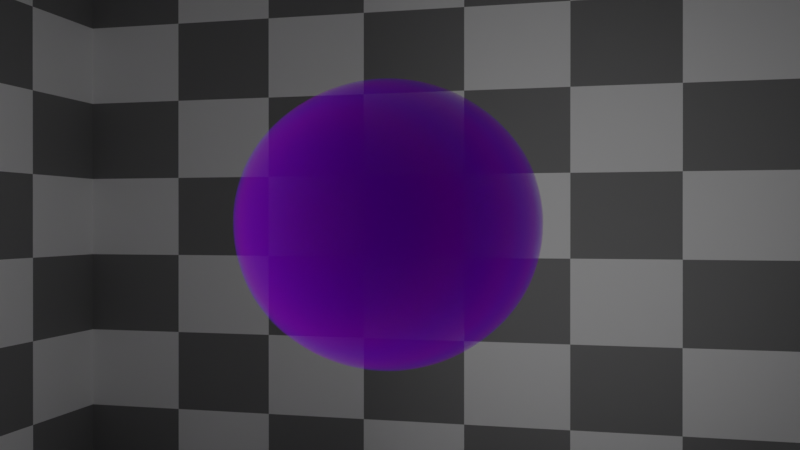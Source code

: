 # Source: AcousmosTrainer.blend  (saved by Blender 2.83.18; exported with 4.5.12 LTS)
import bpy
from mathutils import Matrix  # noqa: F401  (used for matrix-valued properties, if any)

bpy.ops.wm.read_factory_settings(use_empty=True)
scene = bpy.context.scene
scene.name = 'Scene'

# ---- collections
col_collection = bpy.data.collections.new('Collection'); scene.collection.children.link(col_collection)

# ---- materials (node trees are filled in below, after node groups)
mat_one_mode = bpy.data.materials.new('One Mode')
mat_walls = bpy.data.materials.new('Walls')

# ---- material node trees
mat_one_mode.use_nodes = True; mat_one_mode.node_tree.nodes.clear()
_N = mat_one_mode.node_tree.nodes; _L = mat_one_mode.node_tree.links
n0 = _N.new('ShaderNodeOutputMaterial'); n0.name = 'Material Output'; n0.location = (2249, 758)
n1 = _N.new('ShaderNodeVolumePrincipled'); n1.name = 'Principled Volume'; n1.location = (1916, 710)
n2 = _N.new('ShaderNodeMath'); n2.name = 'Math.003'; n2.location = (1664, 650)
n2.operation = 'MULTIPLY'
n2.inputs[1].default_value = 2.2
n2.inputs[2].default_value = 0.0
n3 = _N.new('ShaderNodeMath'); n3.name = 'Math.001'; n3.location = (1382, 625)
n3.inputs[1].default_value = 0.0
n3.inputs[2].default_value = 0.0
n4 = _N.new('ShaderNodeValToRGB'); n4.name = 'ColorRamp.001'; n4.location = (1375, 949)
n4.color_ramp.interpolation = 'EASE'
while len(n4.color_ramp.elements) > 1: n4.color_ramp.elements.remove(n4.color_ramp.elements[-1])
n4.color_ramp.elements[0].position = 0.1045; n4.color_ramp.elements[0].color = (0.0, 0.0, 1.0, 1.0)
_e = n4.color_ramp.elements.new(1.0); _e.color = (1.0, 0.002205, 0.0, 1.0)
n5 = _N.new('ShaderNodeMath'); n5.name = 'Math.016'; n5.location = (845, 701)
n5.operation = 'DIVIDE'
n5.inputs[1].default_value = 5.0
n5.inputs[2].default_value = 0.0
n6 = _N.new('ShaderNodeMath'); n6.name = 'Math.029'; n6.location = (610, 606)
n6.inputs[2].default_value = 0.0
n7 = _N.new('ShaderNodeNewGeometry'); n7.name = 'Geometry'; n7.location = (-1751, 306)
n8 = _N.new('ShaderNodeMapping'); n8.name = 'Mapping'; n8.location = (-1467, 328)
n8.vector_type = 'VECTOR'
n9 = _N.new('ShaderNodeSeparateXYZ'); n9.name = 'Separate XYZ'; n9.location = (-1172, 406)
n10 = _N.new('ShaderNodeMath'); n10.name = 'Math.005'; n10.location = (-842, 390)
n10.operation = 'MULTIPLY'
n10.inputs[1].default_value = 6.283
n10.inputs[2].default_value = 0.0
n11 = _N.new('ShaderNodeMath'); n11.name = 'Math'; n11.location = (-599, 365)
n11.operation = 'COSINE'
n11.inputs[1].default_value = 0.15
n11.inputs[2].default_value = 0.0
n12 = _N.new('ShaderNodeMath'); n12.name = 'Math.002'; n12.location = (-368, 403)
n12.operation = 'MULTIPLY'
n12.inputs[1].default_value = -0.4
n12.inputs[2].default_value = 0.0
n13 = _N.new('ShaderNodeMath'); n13.name = 'Math.014'; n13.location = (-135, 442)
n13.inputs[0].default_value = 0.0
n13.inputs[2].default_value = 0.0
n14 = _N.new('ShaderNodeMath'); n14.name = 'Math.015'; n14.location = (119, 505)
n14.inputs[1].default_value = 1.0
n14.inputs[2].default_value = 0.0
n15 = _N.new('ShaderNodeMath'); n15.name = 'Math.004'; n15.location = (387, 581)
n15.inputs[2].default_value = 0.0
_L.new(n1.outputs[0], n0.inputs[1])
_L.new(n3.outputs[0], n2.inputs[0])
_L.new(n2.outputs[0], n1.inputs[2])
_L.new(n10.outputs[0], n11.inputs[0])
_L.new(n9.outputs[1], n10.inputs[0])
_L.new(n4.outputs[0], n1.inputs[0])
_L.new(n7.outputs[0], n8.inputs[0])
_L.new(n8.outputs[0], n9.inputs[0])
_L.new(n13.outputs[0], n14.inputs[0])
_L.new(n5.outputs[0], n4.inputs[0])
_L.new(n5.outputs[0], n3.inputs[0])
_L.new(n11.outputs[0], n12.inputs[0])
_L.new(n12.outputs[0], n13.inputs[1])
_L.new(n14.outputs[0], n15.inputs[1])
_L.new(n15.outputs[0], n6.inputs[0])
_L.new(n6.outputs[0], n5.inputs[0])
n0.is_active_output = True
mat_walls.use_nodes = True; mat_walls.node_tree.nodes.clear()
_N = mat_walls.node_tree.nodes; _L = mat_walls.node_tree.links
n0 = _N.new('ShaderNodeOutputMaterial'); n0.name = 'Material Output'; n0.location = (-26, 374)
n1 = _N.new('ShaderNodeBsdfPrincipled'); n1.name = 'Principled BSDF'; n1.location = (-316, 374)
n1.distribution = 'GGX'
n1.subsurface_method = 'BURLEY'
n1.inputs[3].default_value = 1.45
n1.inputs[27].default_value = (0.0, 0.0, 0.0, 1.0)
n1.inputs[28].default_value = 1.0
n2 = _N.new('ShaderNodeTexChecker'); n2.name = 'Checker Texture'; n2.location = (-983, 159)
n2.inputs[3].default_value = 10.0
_L.new(n1.outputs[0], n0.inputs[0])
_L.new(n2.outputs[0], n1.inputs[0])
n0.is_active_output = True

# ---- world
world_world = bpy.data.worlds.new('World'); scene.world = world_world
world_world.use_nodes = True; world_world.node_tree.nodes.clear()
_N = world_world.node_tree.nodes; _L = world_world.node_tree.links
n0 = _N.new('ShaderNodeOutputWorld'); n0.name = 'World Output'; n0.location = (300, 300)
n1 = _N.new('ShaderNodeBackground'); n1.name = 'Background'; n1.location = (10, 300)
n1.inputs[0].default_value = (0.0, 0.0, 0.0, 1.0)
_L.new(n1.outputs[0], n0.inputs[0])
n0.is_active_output = True
world_world.color = (0.05088, 0.05088, 0.05088)
world_world.use_sun_shadow = False
world_world.sun_shadow_jitter_overblur = 0.0

# ---- cameras
cam_camera_001 = bpy.data.cameras.new('Camera.001')
cam_camera_001.lens = 40.0

# ---- lights
light_spot = bpy.data.lights.new('Spot', 'AREA')
light_spot.transmission_factor = 0.0
light_spot.energy = 274.9
light_spot.shadow_soft_size = 1.5
light_spot.shadow_maximum_resolution = 0.006
light_spot.use_absolute_resolution = True
light_spot.shape = 'RECTANGLE'
light_spot.size = 1.5
light_spot.size_y = 10.0
light_spot_001 = bpy.data.lights.new('Spot.001', 'AREA')
light_spot_001.transmission_factor = 0.0
light_spot_001.energy = 274.9
light_spot_001.shadow_soft_size = 1.5
light_spot_001.shadow_maximum_resolution = 0.006
light_spot_001.use_absolute_resolution = True
light_spot_001.shape = 'RECTANGLE'
light_spot_001.size = 1.5
light_spot_001.size_y = 10.0
light_spot_002 = bpy.data.lights.new('Spot.002', 'AREA')
light_spot_002.transmission_factor = 0.0
light_spot_002.energy = 432.0
light_spot_002.shadow_soft_size = 1.5
light_spot_002.shadow_maximum_resolution = 0.006
light_spot_002.use_absolute_resolution = True
light_spot_002.shape = 'RECTANGLE'
light_spot_002.size = 1.5
light_spot_002.size_y = 10.0
light_spot_003 = bpy.data.lights.new('Spot.003', 'AREA')
light_spot_003.transmission_factor = 0.0
light_spot_003.energy = 274.9
light_spot_003.shadow_soft_size = 1.5
light_spot_003.shadow_maximum_resolution = 0.006
light_spot_003.use_absolute_resolution = True
light_spot_003.shape = 'RECTANGLE'
light_spot_003.size = 1.5
light_spot_003.size_y = 10.0

# ---- meshes
me_cylinder = bpy.data.meshes.new('Cylinder')
me_cylinder.from_pydata([(0.0, 1.0, -4.0), (0.0, 1.0, 4.0), (0.1951, 0.9808, -4.0), (0.1951, 0.9808, 4.0), (0.3827, 0.9239, -4.0), (0.3827, 0.9239, 4.0), (0.5556, 0.8315, -4.0), (0.5556, 0.8315, 4.0), (0.7071, 0.7071, -4.0), (0.7071, 0.7071, 4.0), (0.8315, 0.5556, -4.0), (0.8315, 0.5556, 4.0), (0.9239, 0.3827, -4.0), (0.9239, 0.3827, 4.0), (0.9808, 0.1951, -4.0), (0.9808, 0.1951, 4.0), (1.0, 7.55e-08, -4.0), (1.0, 7.55e-08, 4.0), (0.9808, -0.1951, -4.0), (0.9808, -0.1951, 4.0), (0.9239, -0.3827, -4.0), (0.9239, -0.3827, 4.0), (0.8315, -0.5556, -4.0), (0.8315, -0.5556, 4.0), (0.7071, -0.7071, -4.0), (0.7071, -0.7071, 4.0), (0.5556, -0.8315, -4.0), (0.5556, -0.8315, 4.0), (0.3827, -0.9239, -4.0), (0.3827, -0.9239, 4.0), (0.1951, -0.9808, -4.0), (0.1951, -0.9808, 4.0), (-3.258e-07, -1.0, -4.0), (-3.258e-07, -1.0, 4.0), (-0.1951, -0.9808, -4.0), (-0.1951, -0.9808, 4.0), (-0.3827, -0.9239, -4.0), (-0.3827, -0.9239, 4.0), (-0.5556, -0.8315, -4.0), (-0.5556, -0.8315, 4.0), (-0.7071, -0.7071, -4.0), (-0.7071, -0.7071, 4.0), (-0.8315, -0.5556, -4.0), (-0.8315, -0.5556, 4.0), (-0.9239, -0.3827, -4.0), (-0.9239, -0.3827, 4.0), (-0.9808, -0.1951, -4.0), (-0.9808, -0.1951, 4.0), (-1.0, 9.656e-07, -4.0), (-1.0, 9.656e-07, 4.0), (-0.9808, 0.1951, -4.0), (-0.9808, 0.1951, 4.0), (-0.9239, 0.3827, -4.0), (-0.9239, 0.3827, 4.0), (-0.8315, 0.5556, -4.0), (-0.8315, 0.5556, 4.0), (-0.7071, 0.7071, -4.0), (-0.7071, 0.7071, 4.0), (-0.5556, 0.8315, -4.0), (-0.5556, 0.8315, 4.0), (-0.3827, 0.9239, -4.0), (-0.3827, 0.9239, 4.0), (-0.1951, 0.9808, -4.0), (-0.1951, 0.9808, 4.0)], [], [(0, 1, 3, 2), (2, 3, 5, 4), (4, 5, 7, 6), (6, 7, 9, 8), (8, 9, 11, 10), (10, 11, 13, 12), (12, 13, 15, 14), (14, 15, 17, 16), (16, 17, 19, 18), (18, 19, 21, 20), (20, 21, 23, 22), (22, 23, 25, 24), (24, 25, 27, 26), (26, 27, 29, 28), (28, 29, 31, 30), (30, 31, 33, 32), (32, 33, 35, 34), (34, 35, 37, 36), (36, 37, 39, 38), (38, 39, 41, 40), (40, 41, 43, 42), (42, 43, 45, 44), (44, 45, 47, 46), (46, 47, 49, 48), (48, 49, 51, 50), (50, 51, 53, 52), (52, 53, 55, 54), (54, 55, 57, 56), (56, 57, 59, 58), (58, 59, 61, 60), (3, 1, 63, 61, 59, 57, 55, 53, 51, 49, 47, 45, 43, 41, 39, 37, 35, 33, 31, 29, 27, 25, 23, 21, 19, 17, 15, 13, 11, 9, 7, 5), (60, 61, 63, 62), (62, 63, 1, 0), (0, 2, 4, 6, 8, 10, 12, 14, 16, 18, 20, 22, 24, 26, 28, 30, 32, 34, 36, 38, 40, 42, 44, 46, 48, 50, 52, 54, 56, 58, 60, 62)])
me_cylinder.polygons.foreach_set('use_smooth', [True] * 34)
_uv = me_cylinder.uv_layers.new(name='UVMap')
_uv.uv.foreach_set('vector', [1.0, 0.5, 1.0, 1.0, 0.9688, 1.0, 0.9688, 0.5, 0.9688, 0.5, 0.9688, 1.0, 0.9375, 1.0, 0.9375, 0.5, 0.9375, 0.5, 0.9375, 1.0, 0.9062, 1.0, 0.9062, 0.5, 0.9062, 0.5, 0.9062, 1.0, 0.875, 1.0, 0.875, 0.5, 0.875, 0.5, 0.875, 1.0, 0.8438, 1.0, 0.8438, 0.5, 0.8438, 0.5, 0.8438, 1.0, 0.8125, 1.0, 0.8125, 0.5, 0.8125, 0.5, 0.8125, 1.0, 0.7812, 1.0, 0.7812, 0.5, 0.7812, 0.5, 0.7812, 1.0, 0.75, 1.0, 0.75, 0.5, 0.75, 0.5, 0.75, 1.0, 0.7188, 1.0, 0.7188, 0.5, 0.7188, 0.5, 0.7188, 1.0, 0.6875, 1.0, 0.6875, 0.5, 0.6875, 0.5, 0.6875, 1.0, 0.6562, 1.0, 0.6562, 0.5, 0.6562, 0.5, 0.6562, 1.0, 0.625, 1.0, 0.625, 0.5, 0.625, 0.5, 0.625, 1.0, 0.5938, 1.0, 0.5938, 0.5, 0.5938, 0.5, 0.5938, 1.0, 0.5625, 1.0, 0.5625, 0.5, 0.5625, 0.5, 0.5625, 1.0, 0.5312, 1.0, 0.5312, 0.5, 0.5312, 0.5, 0.5312, 1.0, 0.5, 1.0, 0.5, 0.5, 0.5, 0.5, 0.5, 1.0, 0.4688, 1.0, 0.4688, 0.5, 0.4688, 0.5, 0.4688, 1.0, 0.4375, 1.0, 0.4375, 0.5, 0.4375, 0.5, 0.4375, 1.0, 0.4062, 1.0, 0.4062, 0.5, 0.4062, 0.5, 0.4062, 1.0, 0.375, 1.0, 0.375, 0.5, 0.375, 0.5, 0.375, 1.0, 0.3438, 1.0, 0.3438, 0.5, 0.3438, 0.5, 0.3438, 1.0, 0.3125, 1.0, 0.3125, 0.5, 0.3125, 0.5, 0.3125, 1.0, 0.2812, 1.0, 0.2812, 0.5, 0.2812, 0.5, 0.2812, 1.0, 0.25, 1.0, 0.25, 0.5, 0.25, 0.5, 0.25, 1.0, 0.2188, 1.0, 0.2188, 0.5, 0.2188, 0.5, 0.2188, 1.0, 0.1875, 1.0, 0.1875, 0.5, 0.1875, 0.5, 0.1875, 1.0, 0.1562, 1.0, 0.1562, 0.5, 0.1562, 0.5, 0.1562, 1.0, 0.125, 1.0, 0.125, 0.5, 0.125, 0.5, 0.125, 1.0, 0.09375, 1.0, 0.09375, 0.5, 0.09375, 0.5, 0.09375, 1.0, 0.0625, 1.0, 0.0625, 0.5, 0.2968, 0.4854, 0.25, 0.49, 0.2032, 0.4854, 0.1582, 0.4717, 0.1167, 0.4496, 0.08029, 0.4197, 0.05045, 0.3833, 0.02827, 0.3418, 0.01461, 0.2968, 0.01, 0.25, 0.01461, 0.2032, 0.02827, 0.1582, 0.05045, 0.1167, 0.08029, 0.08029, 0.1167, 0.05045, 0.1582, 0.02827, 0.2032, 0.01461, 0.25, 0.01, 0.2968, 0.01461, 0.3418, 0.02827, 0.3833, 0.05045, 0.4197, 0.08029, 0.4496, 0.1167, 0.4717, 0.1582, 0.4854, 0.2032, 0.49, 0.25, 0.4854, 0.2968, 0.4717, 0.3418, 0.4496, 0.3833, 0.4197, 0.4197, 0.3833, 0.4496, 0.3418, 0.4717, 0.0625, 0.5, 0.0625, 1.0, 0.03125, 1.0, 0.03125, 0.5, 0.03125, 0.5, 0.03125, 1.0, 0.0, 1.0, 0.0, 0.5, 0.75, 0.49, 0.7968, 0.4854, 0.8418, 0.4717, 0.8833, 0.4496, 0.9197, 0.4197, 0.9496, 0.3833, 0.9717, 0.3418, 0.9854, 0.2968, 0.99, 0.25, 0.9854, 0.2032, 0.9717, 0.1582, 0.9496, 0.1167, 0.9197, 0.08029, 0.8833, 0.05045, 0.8418, 0.02827, 0.7968, 0.01461, 0.75, 0.01, 0.7032, 0.01461, 0.6582, 0.02827, 0.6167, 0.05045, 0.5803, 0.08029, 0.5504, 0.1167, 0.5283, 0.1582, 0.5146, 0.2032, 0.51, 0.25, 0.5146, 0.2968, 0.5283, 0.3418, 0.5504, 0.3833, 0.5803, 0.4197, 0.6167, 0.4496, 0.6582, 0.4717, 0.7032, 0.4854])
me_cylinder.materials.append(mat_one_mode)
me_cylinder.use_remesh_fix_poles = True
me_cylinder.use_remesh_preserve_attributes = False
me_cylinder.use_mirror_vertex_groups = False
me_cylinder.update()
me_icosphere = bpy.data.meshes.new('Icosphere')
me_icosphere.from_pydata([(-0.0003225, 7.449e-08, -1.994), (1.447, -1.309, -0.8884), (-0.5531, -2.117, -0.8884), (-1.789, 7.449e-08, -0.8884), (-0.5531, 2.117, -0.8884), (1.447, 1.309, -0.8884), (0.5525, -2.117, 0.9005), (-1.448, -1.309, 0.9005), (-1.448, 1.309, 0.9005), (0.5525, 2.117, 0.9005), (1.789, 7.449e-08, 0.9005), (-0.0003225, 7.449e-08, 2.006), (-0.466, -1.784, -1.309), (-0.3252, -1.244, -1.695), (-0.1555, -0.5945, -1.93), (0.406, -0.3674, -1.93), (0.8503, -0.7691, -1.695), (1.219, -1.102, -1.309), (1.064, -1.697, -0.9985), (0.5254, -2.014, -1.045), (-0.0596, -2.151, -0.9985), (1.625, 0.7349, -0.9985), (1.701, 7.449e-08, -1.045), (1.625, -0.7349, -0.9985), (0.406, 0.3674, -1.93), (0.8503, 0.7691, -1.695), (1.219, 1.102, -1.309), (-1.507, 7.449e-08, -1.309), (-1.052, 7.449e-08, -1.695), (-0.5026, 7.449e-08, -1.93), (-0.9683, -1.784, -0.9985), (-1.377, -1.245, -1.045), (-1.662, -0.5945, -0.9985), (-0.466, 1.784, -1.309), (-0.3252, 1.244, -1.695), (-0.1555, 0.5945, -1.93), (-1.662, 0.5945, -0.9985), (-1.377, 1.245, -1.045), (-0.9683, 1.784, -0.9985), (-0.0596, 2.151, -0.9985), (0.5254, 2.014, -1.045), (1.064, 1.697, -0.9985), (1.913, -0.3674, 0.5084), (1.902, -0.7691, 0.00608), (1.721, -1.102, -0.4962), (1.721, 1.102, -0.4962), (1.902, 0.7691, 0.00608), (1.913, 0.3674, 0.5084), (0.3101, -2.378, 0.5084), (-0.0003225, -2.489, 0.00608), (-0.3108, -2.378, -0.4962), (1.374, -1.697, -0.4962), (1.175, -2.014, 0.00608), (0.8717, -2.151, 0.5084), (-1.722, -1.102, 0.5084), (-1.902, -0.7691, 0.00608), (-1.914, -0.3674, -0.4962), (-0.8723, -2.151, -0.4962), (-1.176, -2.014, 0.00608), (-1.375, -1.697, 0.5084), (-1.375, 1.697, 0.5084), (-1.176, 2.014, 0.00608), (-0.8723, 2.151, -0.4962), (-1.914, 0.3674, -0.4962), (-1.902, 0.7691, 0.00608), (-1.722, 1.102, 0.5084), (0.8717, 2.151, 0.5084), (1.175, 2.014, 0.00608), (1.374, 1.697, -0.4962), (-0.3108, 2.378, -0.4962), (-0.0003225, 2.489, 0.00608), (0.3101, 2.378, 0.5084), (1.662, -0.5945, 1.011), (1.376, -1.245, 1.058), (0.9676, -1.784, 1.011), (0.05896, -2.151, 1.011), (-0.5261, -2.014, 1.058), (-1.064, -1.697, 1.011), (-1.626, -0.7349, 1.011), (-1.702, 7.449e-08, 1.058), (-1.626, 0.7349, 1.011), (-1.064, 1.697, 1.011), (-0.5261, 2.014, 1.058), (0.05896, 2.151, 1.011), (0.9676, 1.784, 1.011), (1.376, 1.245, 1.058), (1.662, 0.5945, 1.011), (0.1549, -0.5945, 1.942), (0.3246, -1.244, 1.707), (0.4653, -1.784, 1.321), (1.507, 7.449e-08, 1.321), (1.051, 7.449e-08, 1.707), (0.502, 7.449e-08, 1.942), (-0.4067, -0.3674, 1.942), (-0.851, -0.7691, 1.707), (-1.219, -1.102, 1.321), (-0.4067, 0.3674, 1.942), (-0.851, 0.7691, 1.707), (-1.219, 1.102, 1.321), (0.1549, 0.5945, 1.942), (0.3246, 1.244, 1.707), (0.4653, 1.784, 1.321), (0.7233, 0.6543, 1.795), (1.276, 0.6543, 1.453), (0.8941, 1.309, 1.453), (-0.2767, 1.059, 1.795), (-0.1059, 1.713, 1.453), (-0.7239, 1.463, 1.453), (-0.8947, 7.449e-08, 1.795), (-1.342, 0.4044, 1.453), (-1.342, -0.4044, 1.453), (-0.2767, -1.059, 1.795), (-0.7239, -1.463, 1.453), (-0.1059, -1.713, 1.453), (0.7233, -0.6543, 1.795), (0.8941, -1.309, 1.453), (1.276, -0.6543, 1.453), (1.723, 1.059, 0.5589), (1.618, 1.463, 0.00608), (1.341, 1.713, 0.5589), (-0.2767, 2.367, 0.5589), (-0.6184, 2.367, 0.006079), (-0.8948, 2.117, 0.5589), (-1.895, 0.4044, 0.5589), (-2.0, -8.235e-07, 0.006081), (-1.895, -0.4044, 0.5589), (-0.8948, -2.117, 0.5589), (-0.6184, -2.367, 0.006079), (-0.2767, -2.367, 0.5589), (1.341, -1.713, 0.5589), (1.618, -1.463, 0.006076), (1.723, -1.059, 0.5589), (0.6177, 2.367, 0.00608), (0.8941, 2.117, -0.5467), (0.2761, 2.367, -0.5467), (-1.618, 1.463, 0.00608), (-1.342, 1.713, -0.5467), (-1.724, 1.059, -0.5467), (-1.618, -1.463, 0.00608), (-1.724, -1.059, -0.5467), (-1.342, -1.713, -0.5467), (0.6177, -2.367, 0.00608), (0.2761, -2.367, -0.5467), (0.8941, -2.117, -0.5467), (2.0, 7.449e-08, 0.00608), (1.894, -0.4044, -0.5467), (1.894, 0.4044, -0.5467), (0.7233, 1.463, -1.441), (0.2761, 1.059, -1.783), (0.1053, 1.713, -1.441), (-0.8947, 1.309, -1.441), (-0.7239, 0.6543, -1.783), (-1.277, 0.6543, -1.441), (-1.277, -0.6543, -1.441), (-0.7239, -0.6543, -1.783), (-0.8947, -1.309, -1.441), (1.341, 0.4044, -1.441), (1.341, -0.4044, -1.441), (0.8941, -1.762e-06, -1.783), (0.1053, -1.713, -1.441), (0.2761, -1.059, -1.783), (0.7233, -1.463, -1.441)], [], [(0, 15, 14), (1, 17, 23), (0, 14, 29), (0, 29, 35), (0, 35, 24), (1, 23, 44), (2, 20, 50), (3, 32, 56), (4, 38, 62), (5, 41, 68), (1, 44, 51), (2, 50, 57), (3, 56, 63), (4, 62, 69), (5, 68, 45), (6, 74, 89), (7, 77, 95), (8, 80, 98), (9, 83, 101), (10, 86, 90), (92, 99, 11), (91, 102, 92), (90, 103, 91), (92, 102, 99), (102, 100, 99), (91, 103, 102), (103, 104, 102), (102, 104, 100), (104, 101, 100), (90, 86, 103), (86, 85, 103), (103, 85, 104), (85, 84, 104), (104, 84, 101), (84, 9, 101), (99, 96, 11), (100, 105, 99), (101, 106, 100), (99, 105, 96), (105, 97, 96), (100, 106, 105), (106, 107, 105), (105, 107, 97), (107, 98, 97), (101, 83, 106), (83, 82, 106), (106, 82, 107), (82, 81, 107), (107, 81, 98), (81, 8, 98), (96, 93, 11), (97, 108, 96), (98, 109, 97), (96, 108, 93), (108, 94, 93), (97, 109, 108), (109, 110, 108), (108, 110, 94), (110, 95, 94), (98, 80, 109), (80, 79, 109), (109, 79, 110), (79, 78, 110), (110, 78, 95), (78, 7, 95), (93, 87, 11), (94, 111, 93), (95, 112, 94), (93, 111, 87), (111, 88, 87), (94, 112, 111), (112, 113, 111), (111, 113, 88), (113, 89, 88), (95, 77, 112), (77, 76, 112), (112, 76, 113), (76, 75, 113), (113, 75, 89), (75, 6, 89), (87, 92, 11), (88, 114, 87), (89, 115, 88), (87, 114, 92), (114, 91, 92), (88, 115, 114), (115, 116, 114), (114, 116, 91), (116, 90, 91), (89, 74, 115), (74, 73, 115), (115, 73, 116), (73, 72, 116), (116, 72, 90), (72, 10, 90), (47, 86, 10), (46, 117, 47), (45, 118, 46), (47, 117, 86), (117, 85, 86), (46, 118, 117), (118, 119, 117), (117, 119, 85), (119, 84, 85), (45, 68, 118), (68, 67, 118), (118, 67, 119), (67, 66, 119), (119, 66, 84), (66, 9, 84), (71, 83, 9), (70, 120, 71), (69, 121, 70), (71, 120, 83), (120, 82, 83), (70, 121, 120), (121, 122, 120), (120, 122, 82), (122, 81, 82), (69, 62, 121), (62, 61, 121), (121, 61, 122), (61, 60, 122), (122, 60, 81), (60, 8, 81), (65, 80, 8), (64, 123, 65), (63, 124, 64), (65, 123, 80), (123, 79, 80), (64, 124, 123), (124, 125, 123), (123, 125, 79), (125, 78, 79), (63, 56, 124), (56, 55, 124), (124, 55, 125), (55, 54, 125), (125, 54, 78), (54, 7, 78), (59, 77, 7), (58, 126, 59), (57, 127, 58), (59, 126, 77), (126, 76, 77), (58, 127, 126), (127, 128, 126), (126, 128, 76), (128, 75, 76), (57, 50, 127), (50, 49, 127), (127, 49, 128), (49, 48, 128), (128, 48, 75), (48, 6, 75), (53, 74, 6), (52, 129, 53), (51, 130, 52), (53, 129, 74), (129, 73, 74), (52, 130, 129), (130, 131, 129), (129, 131, 73), (131, 72, 73), (51, 44, 130), (44, 43, 130), (130, 43, 131), (43, 42, 131), (131, 42, 72), (42, 10, 72), (66, 71, 9), (67, 132, 66), (68, 133, 67), (66, 132, 71), (132, 70, 71), (67, 133, 132), (133, 134, 132), (132, 134, 70), (134, 69, 70), (68, 41, 133), (41, 40, 133), (133, 40, 134), (40, 39, 134), (134, 39, 69), (39, 4, 69), (60, 65, 8), (61, 135, 60), (62, 136, 61), (60, 135, 65), (135, 64, 65), (61, 136, 135), (136, 137, 135), (135, 137, 64), (137, 63, 64), (62, 38, 136), (38, 37, 136), (136, 37, 137), (37, 36, 137), (137, 36, 63), (36, 3, 63), (54, 59, 7), (55, 138, 54), (56, 139, 55), (54, 138, 59), (138, 58, 59), (55, 139, 138), (139, 140, 138), (138, 140, 58), (140, 57, 58), (56, 32, 139), (32, 31, 139), (139, 31, 140), (31, 30, 140), (140, 30, 57), (30, 2, 57), (48, 53, 6), (49, 141, 48), (50, 142, 49), (48, 141, 53), (141, 52, 53), (49, 142, 141), (142, 143, 141), (141, 143, 52), (143, 51, 52), (50, 20, 142), (20, 19, 142), (142, 19, 143), (19, 18, 143), (143, 18, 51), (18, 1, 51), (42, 47, 10), (43, 144, 42), (44, 145, 43), (42, 144, 47), (144, 46, 47), (43, 145, 144), (145, 146, 144), (144, 146, 46), (146, 45, 46), (44, 23, 145), (23, 22, 145), (145, 22, 146), (22, 21, 146), (146, 21, 45), (21, 5, 45), (26, 41, 5), (25, 147, 26), (24, 148, 25), (26, 147, 41), (147, 40, 41), (25, 148, 147), (148, 149, 147), (147, 149, 40), (149, 39, 40), (24, 35, 148), (35, 34, 148), (148, 34, 149), (34, 33, 149), (149, 33, 39), (33, 4, 39), (33, 38, 4), (34, 150, 33), (35, 151, 34), (33, 150, 38), (150, 37, 38), (34, 151, 150), (151, 152, 150), (150, 152, 37), (152, 36, 37), (35, 29, 151), (29, 28, 151), (151, 28, 152), (28, 27, 152), (152, 27, 36), (27, 3, 36), (27, 32, 3), (28, 153, 27), (29, 154, 28), (27, 153, 32), (153, 31, 32), (28, 154, 153), (154, 155, 153), (153, 155, 31), (155, 30, 31), (29, 14, 154), (14, 13, 154), (154, 13, 155), (13, 12, 155), (155, 12, 30), (12, 2, 30), (21, 26, 5), (22, 156, 21), (23, 157, 22), (21, 156, 26), (156, 25, 26), (22, 157, 156), (157, 158, 156), (156, 158, 25), (158, 24, 25), (23, 17, 157), (17, 16, 157), (157, 16, 158), (16, 15, 158), (158, 15, 24), (15, 0, 24), (12, 20, 2), (13, 159, 12), (14, 160, 13), (12, 159, 20), (159, 19, 20), (13, 160, 159), (160, 161, 159), (159, 161, 19), (161, 18, 19), (14, 15, 160), (15, 16, 160), (160, 16, 161), (16, 17, 161), (161, 17, 18), (17, 1, 18)])
me_icosphere.polygons.foreach_set('use_smooth', [True] * 320)
_uv = me_icosphere.uv_layers.new(name='UVMap')
_uv.uv.foreach_set('vector', [0.8182, 0.0, 0.7955, 0.03937, 0.8409, 0.03937, 0.7273, 0.1575, 0.7045, 0.1181, 0.6818, 0.1575, 0.09091, 0.0, 0.06818, 0.03937, 0.1136, 0.03937, 0.2727, 0.0, 0.25, 0.03937, 0.2955, 0.03937, 0.4545, 0.0, 0.4318, 0.03937, 0.4773, 0.03937, 0.7273, 0.1575, 0.6818, 0.1575, 0.7045, 0.1968, 0.9091, 0.1575, 0.8636, 0.1575, 0.8864, 0.1968, 0.1818, 0.1575, 0.1364, 0.1575, 0.1591, 0.1968, 0.3636, 0.1575, 0.3182, 0.1575, 0.3409, 0.1968, 0.5455, 0.1575, 0.5, 0.1575, 0.5227, 0.1968, 0.7273, 0.1575, 0.7045, 0.1968, 0.75, 0.1968, 0.9091, 0.1575, 0.8864, 0.1968, 0.9318, 0.1968, 0.1818, 0.1575, 0.1591, 0.1968, 0.2045, 0.1968, 0.3636, 0.1575, 0.3409, 0.1968, 0.3864, 0.1968, 0.5455, 0.1575, 0.5227, 0.1968, 0.5682, 0.1968, 0.8182, 0.3149, 0.7727, 0.3149, 0.7955, 0.3543, 1.0, 0.3149, 0.9545, 0.3149, 0.9773, 0.3543, 0.2727, 0.3149, 0.2273, 0.3149, 0.25, 0.3543, 0.4545, 0.3149, 0.4091, 0.3149, 0.4318, 0.3543, 0.6364, 0.3149, 0.5909, 0.3149, 0.6136, 0.3543, 0.5682, 0.433, 0.5227, 0.433, 0.5455, 0.4724, 0.5909, 0.3937, 0.5455, 0.3937, 0.5682, 0.433, 0.6136, 0.3543, 0.5682, 0.3543, 0.5909, 0.3937, 0.5682, 0.433, 0.5455, 0.3937, 0.5227, 0.433, 0.5455, 0.3937, 0.5, 0.3937, 0.5227, 0.433, 0.5909, 0.3937, 0.5682, 0.3543, 0.5455, 0.3937, 0.5682, 0.3543, 0.5227, 0.3543, 0.5455, 0.3937, 0.5455, 0.3937, 0.5227, 0.3543, 0.5, 0.3937, 0.5227, 0.3543, 0.4773, 0.3543, 0.5, 0.3937, 0.6136, 0.3543, 0.5909, 0.3149, 0.5682, 0.3543, 0.5909, 0.3149, 0.5455, 0.3149, 0.5682, 0.3543, 0.5682, 0.3543, 0.5455, 0.3149, 0.5227, 0.3543, 0.5455, 0.3149, 0.5, 0.3149, 0.5227, 0.3543, 0.5227, 0.3543, 0.5, 0.3149, 0.4773, 0.3543, 0.5, 0.3149, 0.4545, 0.3149, 0.4773, 0.3543, 0.3864, 0.433, 0.3409, 0.433, 0.3636, 0.4724, 0.4091, 0.3937, 0.3636, 0.3937, 0.3864, 0.433, 0.4318, 0.3543, 0.3864, 0.3543, 0.4091, 0.3937, 0.3864, 0.433, 0.3636, 0.3937, 0.3409, 0.433, 0.3636, 0.3937, 0.3182, 0.3937, 0.3409, 0.433, 0.4091, 0.3937, 0.3864, 0.3543, 0.3636, 0.3937, 0.3864, 0.3543, 0.3409, 0.3543, 0.3636, 0.3937, 0.3636, 0.3937, 0.3409, 0.3543, 0.3182, 0.3937, 0.3409, 0.3543, 0.2955, 0.3543, 0.3182, 0.3937, 0.4318, 0.3543, 0.4091, 0.3149, 0.3864, 0.3543, 0.4091, 0.3149, 0.3636, 0.3149, 0.3864, 0.3543, 0.3864, 0.3543, 0.3636, 0.3149, 0.3409, 0.3543, 0.3636, 0.3149, 0.3182, 0.3149, 0.3409, 0.3543, 0.3409, 0.3543, 0.3182, 0.3149, 0.2955, 0.3543, 0.3182, 0.3149, 0.2727, 0.3149, 0.2955, 0.3543, 0.2045, 0.433, 0.1591, 0.433, 0.1818, 0.4724, 0.2273, 0.3937, 0.1818, 0.3937, 0.2045, 0.433, 0.25, 0.3543, 0.2045, 0.3543, 0.2273, 0.3937, 0.2045, 0.433, 0.1818, 0.3937, 0.1591, 0.433, 0.1818, 0.3937, 0.1364, 0.3937, 0.1591, 0.433, 0.2273, 0.3937, 0.2045, 0.3543, 0.1818, 0.3937, 0.2045, 0.3543, 0.1591, 0.3543, 0.1818, 0.3937, 0.1818, 0.3937, 0.1591, 0.3543, 0.1364, 0.3937, 0.1591, 0.3543, 0.1136, 0.3543, 0.1364, 0.3937, 0.25, 0.3543, 0.2273, 0.3149, 0.2045, 0.3543, 0.2273, 0.3149, 0.1818, 0.3149, 0.2045, 0.3543, 0.2045, 0.3543, 0.1818, 0.3149, 0.1591, 0.3543, 0.1818, 0.3149, 0.1364, 0.3149, 0.1591, 0.3543, 0.1591, 0.3543, 0.1364, 0.3149, 0.1136, 0.3543, 0.1364, 0.3149, 0.09091, 0.3149, 0.1136, 0.3543, 0.9318, 0.433, 0.8864, 0.433, 0.9091, 0.4724, 0.9545, 0.3937, 0.9091, 0.3937, 0.9318, 0.433, 0.9773, 0.3543, 0.9318, 0.3543, 0.9545, 0.3937, 0.9318, 0.433, 0.9091, 0.3937, 0.8864, 0.433, 0.9091, 0.3937, 0.8636, 0.3937, 0.8864, 0.433, 0.9545, 0.3937, 0.9318, 0.3543, 0.9091, 0.3937, 0.9318, 0.3543, 0.8864, 0.3543, 0.9091, 0.3937, 0.9091, 0.3937, 0.8864, 0.3543, 0.8636, 0.3937, 0.8864, 0.3543, 0.8409, 0.3543, 0.8636, 0.3937, 0.9773, 0.3543, 0.9545, 0.3149, 0.9318, 0.3543, 0.9545, 0.3149, 0.9091, 0.3149, 0.9318, 0.3543, 0.9318, 0.3543, 0.9091, 0.3149, 0.8864, 0.3543, 0.9091, 0.3149, 0.8636, 0.3149, 0.8864, 0.3543, 0.8864, 0.3543, 0.8636, 0.3149, 0.8409, 0.3543, 0.8636, 0.3149, 0.8182, 0.3149, 0.8409, 0.3543, 0.75, 0.433, 0.7045, 0.433, 0.7273, 0.4724, 0.7727, 0.3937, 0.7273, 0.3937, 0.75, 0.433, 0.7955, 0.3543, 0.75, 0.3543, 0.7727, 0.3937, 0.75, 0.433, 0.7273, 0.3937, 0.7045, 0.433, 0.7273, 0.3937, 0.6818, 0.3937, 0.7045, 0.433, 0.7727, 0.3937, 0.75, 0.3543, 0.7273, 0.3937, 0.75, 0.3543, 0.7045, 0.3543, 0.7273, 0.3937, 0.7273, 0.3937, 0.7045, 0.3543, 0.6818, 0.3937, 0.7045, 0.3543, 0.6591, 0.3543, 0.6818, 0.3937, 0.7955, 0.3543, 0.7727, 0.3149, 0.75, 0.3543, 0.7727, 0.3149, 0.7273, 0.3149, 0.75, 0.3543, 0.75, 0.3543, 0.7273, 0.3149, 0.7045, 0.3543, 0.7273, 0.3149, 0.6818, 0.3149, 0.7045, 0.3543, 0.7045, 0.3543, 0.6818, 0.3149, 0.6591, 0.3543, 0.6818, 0.3149, 0.6364, 0.3149, 0.6591, 0.3543, 0.6136, 0.2756, 0.5909, 0.3149, 0.6364, 0.3149, 0.5909, 0.2362, 0.5682, 0.2756, 0.6136, 0.2756, 0.5682, 0.1968, 0.5455, 0.2362, 0.5909, 0.2362, 0.6136, 0.2756, 0.5682, 0.2756, 0.5909, 0.3149, 0.5682, 0.2756, 0.5455, 0.3149, 0.5909, 0.3149, 0.5909, 0.2362, 0.5455, 0.2362, 0.5682, 0.2756, 0.5455, 0.2362, 0.5227, 0.2756, 0.5682, 0.2756, 0.5682, 0.2756, 0.5227, 0.2756, 0.5455, 0.3149, 0.5227, 0.2756, 0.5, 0.3149, 0.5455, 0.3149, 0.5682, 0.1968, 0.5227, 0.1968, 0.5455, 0.2362, 0.5227, 0.1968, 0.5, 0.2362, 0.5455, 0.2362, 0.5455, 0.2362, 0.5, 0.2362, 0.5227, 0.2756, 0.5, 0.2362, 0.4773, 0.2756, 0.5227, 0.2756, 0.5227, 0.2756, 0.4773, 0.2756, 0.5, 0.3149, 0.4773, 0.2756, 0.4545, 0.3149, 0.5, 0.3149, 0.4318, 0.2756, 0.4091, 0.3149, 0.4545, 0.3149, 0.4091, 0.2362, 0.3864, 0.2756, 0.4318, 0.2756, 0.3864, 0.1968, 0.3636, 0.2362, 0.4091, 0.2362, 0.4318, 0.2756, 0.3864, 0.2756, 0.4091, 0.3149, 0.3864, 0.2756, 0.3636, 0.3149, 0.4091, 0.3149, 0.4091, 0.2362, 0.3636, 0.2362, 0.3864, 0.2756, 0.3636, 0.2362, 0.3409, 0.2756, 0.3864, 0.2756, 0.3864, 0.2756, 0.3409, 0.2756, 0.3636, 0.3149, 0.3409, 0.2756, 0.3182, 0.3149, 0.3636, 0.3149, 0.3864, 0.1968, 0.3409, 0.1968, 0.3636, 0.2362, 0.3409, 0.1968, 0.3182, 0.2362, 0.3636, 0.2362, 0.3636, 0.2362, 0.3182, 0.2362, 0.3409, 0.2756, 0.3182, 0.2362, 0.2955, 0.2756, 0.3409, 0.2756, 0.3409, 0.2756, 0.2955, 0.2756, 0.3182, 0.3149, 0.2955, 0.2756, 0.2727, 0.3149, 0.3182, 0.3149, 0.25, 0.2756, 0.2273, 0.3149, 0.2727, 0.3149, 0.2273, 0.2362, 0.2045, 0.2756, 0.25, 0.2756, 0.2045, 0.1968, 0.1818, 0.2362, 0.2273, 0.2362, 0.25, 0.2756, 0.2045, 0.2756, 0.2273, 0.3149, 0.2045, 0.2756, 0.1818, 0.3149, 0.2273, 0.3149, 0.2273, 0.2362, 0.1818, 0.2362, 0.2045, 0.2756, 0.1818, 0.2362, 0.1591, 0.2756, 0.2045, 0.2756, 0.2045, 0.2756, 0.1591, 0.2756, 0.1818, 0.3149, 0.1591, 0.2756, 0.1364, 0.3149, 0.1818, 0.3149, 0.2045, 0.1968, 0.1591, 0.1968, 0.1818, 0.2362, 0.1591, 0.1968, 0.1364, 0.2362, 0.1818, 0.2362, 0.1818, 0.2362, 0.1364, 0.2362, 0.1591, 0.2756, 0.1364, 0.2362, 0.1136, 0.2756, 0.1591, 0.2756, 0.1591, 0.2756, 0.1136, 0.2756, 0.1364, 0.3149, 0.1136, 0.2756, 0.09091, 0.3149, 0.1364, 0.3149, 0.9773, 0.2756, 0.9545, 0.3149, 1.0, 0.3149, 0.9545, 0.2362, 0.9318, 0.2756, 0.9773, 0.2756, 0.9318, 0.1968, 0.9091, 0.2362, 0.9545, 0.2362, 0.9773, 0.2756, 0.9318, 0.2756, 0.9545, 0.3149, 0.9318, 0.2756, 0.9091, 0.3149, 0.9545, 0.3149, 0.9545, 0.2362, 0.9091, 0.2362, 0.9318, 0.2756, 0.9091, 0.2362, 0.8864, 0.2756, 0.9318, 0.2756, 0.9318, 0.2756, 0.8864, 0.2756, 0.9091, 0.3149, 0.8864, 0.2756, 0.8636, 0.3149, 0.9091, 0.3149, 0.9318, 0.1968, 0.8864, 0.1968, 0.9091, 0.2362, 0.8864, 0.1968, 0.8636, 0.2362, 0.9091, 0.2362, 0.9091, 0.2362, 0.8636, 0.2362, 0.8864, 0.2756, 0.8636, 0.2362, 0.8409, 0.2756, 0.8864, 0.2756, 0.8864, 0.2756, 0.8409, 0.2756, 0.8636, 0.3149, 0.8409, 0.2756, 0.8182, 0.3149, 0.8636, 0.3149, 0.7955, 0.2756, 0.7727, 0.3149, 0.8182, 0.3149, 0.7727, 0.2362, 0.75, 0.2756, 0.7955, 0.2756, 0.75, 0.1968, 0.7273, 0.2362, 0.7727, 0.2362, 0.7955, 0.2756, 0.75, 0.2756, 0.7727, 0.3149, 0.75, 0.2756, 0.7273, 0.3149, 0.7727, 0.3149, 0.7727, 0.2362, 0.7273, 0.2362, 0.75, 0.2756, 0.7273, 0.2362, 0.7045, 0.2756, 0.75, 0.2756, 0.75, 0.2756, 0.7045, 0.2756, 0.7273, 0.3149, 0.7045, 0.2756, 0.6818, 0.3149, 0.7273, 0.3149, 0.75, 0.1968, 0.7045, 0.1968, 0.7273, 0.2362, 0.7045, 0.1968, 0.6818, 0.2362, 0.7273, 0.2362, 0.7273, 0.2362, 0.6818, 0.2362, 0.7045, 0.2756, 0.6818, 0.2362, 0.6591, 0.2756, 0.7045, 0.2756, 0.7045, 0.2756, 0.6591, 0.2756, 0.6818, 0.3149, 0.6591, 0.2756, 0.6364, 0.3149, 0.6818, 0.3149, 0.4773, 0.2756, 0.4318, 0.2756, 0.4545, 0.3149, 0.5, 0.2362, 0.4545, 0.2362, 0.4773, 0.2756, 0.5227, 0.1968, 0.4773, 0.1968, 0.5, 0.2362, 0.4773, 0.2756, 0.4545, 0.2362, 0.4318, 0.2756, 0.4545, 0.2362, 0.4091, 0.2362, 0.4318, 0.2756, 0.5, 0.2362, 0.4773, 0.1968, 0.4545, 0.2362, 0.4773, 0.1968, 0.4318, 0.1968, 0.4545, 0.2362, 0.4545, 0.2362, 0.4318, 0.1968, 0.4091, 0.2362, 0.4318, 0.1968, 0.3864, 0.1968, 0.4091, 0.2362, 0.5227, 0.1968, 0.5, 0.1575, 0.4773, 0.1968, 0.5, 0.1575, 0.4545, 0.1575, 0.4773, 0.1968, 0.4773, 0.1968, 0.4545, 0.1575, 0.4318, 0.1968, 0.4545, 0.1575, 0.4091, 0.1575, 0.4318, 0.1968, 0.4318, 0.1968, 0.4091, 0.1575, 0.3864, 0.1968, 0.4091, 0.1575, 0.3636, 0.1575, 0.3864, 0.1968, 0.2955, 0.2756, 0.25, 0.2756, 0.2727, 0.3149, 0.3182, 0.2362, 0.2727, 0.2362, 0.2955, 0.2756, 0.3409, 0.1968, 0.2955, 0.1968, 0.3182, 0.2362, 0.2955, 0.2756, 0.2727, 0.2362, 0.25, 0.2756, 0.2727, 0.2362, 0.2273, 0.2362, 0.25, 0.2756, 0.3182, 0.2362, 0.2955, 0.1968, 0.2727, 0.2362, 0.2955, 0.1968, 0.25, 0.1968, 0.2727, 0.2362, 0.2727, 0.2362, 0.25, 0.1968, 0.2273, 0.2362, 0.25, 0.1968, 0.2045, 0.1968, 0.2273, 0.2362, 0.3409, 0.1968, 0.3182, 0.1575, 0.2955, 0.1968, 0.3182, 0.1575, 0.2727, 0.1575, 0.2955, 0.1968, 0.2955, 0.1968, 0.2727, 0.1575, 0.25, 0.1968, 0.2727, 0.1575, 0.2273, 0.1575, 0.25, 0.1968, 0.25, 0.1968, 0.2273, 0.1575, 0.2045, 0.1968, 0.2273, 0.1575, 0.1818, 0.1575, 0.2045, 0.1968, 0.1136, 0.2756, 0.06818, 0.2756, 0.09091, 0.3149, 0.1364, 0.2362, 0.09091, 0.2362, 0.1136, 0.2756, 0.1591, 0.1968, 0.1136, 0.1968, 0.1364, 0.2362, 0.1136, 0.2756, 0.09091, 0.2362, 0.06818, 0.2756, 0.09091, 0.2362, 0.04545, 0.2362, 0.06818, 0.2756, 0.1364, 0.2362, 0.1136, 0.1968, 0.09091, 0.2362, 0.1136, 0.1968, 0.06818, 0.1968, 0.09091, 0.2362, 0.09091, 0.2362, 0.06818, 0.1968, 0.04545, 0.2362, 0.06818, 0.1968, 0.02273, 0.1968, 0.04545, 0.2362, 0.1591, 0.1968, 0.1364, 0.1575, 0.1136, 0.1968, 0.1364, 0.1575, 0.09091, 0.1575, 0.1136, 0.1968, 0.1136, 0.1968, 0.09091, 0.1575, 0.06818, 0.1968, 0.09091, 0.1575, 0.04545, 0.1575, 0.06818, 0.1968, 0.06818, 0.1968, 0.04545, 0.1575, 0.02273, 0.1968, 0.04545, 0.1575, 0.0, 0.1575, 0.02273, 0.1968, 0.8409, 0.2756, 0.7955, 0.2756, 0.8182, 0.3149, 0.8636, 0.2362, 0.8182, 0.2362, 0.8409, 0.2756, 0.8864, 0.1968, 0.8409, 0.1968, 0.8636, 0.2362, 0.8409, 0.2756, 0.8182, 0.2362, 0.7955, 0.2756, 0.8182, 0.2362, 0.7727, 0.2362, 0.7955, 0.2756, 0.8636, 0.2362, 0.8409, 0.1968, 0.8182, 0.2362, 0.8409, 0.1968, 0.7955, 0.1968, 0.8182, 0.2362, 0.8182, 0.2362, 0.7955, 0.1968, 0.7727, 0.2362, 0.7955, 0.1968, 0.75, 0.1968, 0.7727, 0.2362, 0.8864, 0.1968, 0.8636, 0.1575, 0.8409, 0.1968, 0.8636, 0.1575, 0.8182, 0.1575, 0.8409, 0.1968, 0.8409, 0.1968, 0.8182, 0.1575, 0.7955, 0.1968, 0.8182, 0.1575, 0.7727, 0.1575, 0.7955, 0.1968, 0.7955, 0.1968, 0.7727, 0.1575, 0.75, 0.1968, 0.7727, 0.1575, 0.7273, 0.1575, 0.75, 0.1968, 0.6591, 0.2756, 0.6136, 0.2756, 0.6364, 0.3149, 0.6818, 0.2362, 0.6364, 0.2362, 0.6591, 0.2756, 0.7045, 0.1968, 0.6591, 0.1968, 0.6818, 0.2362, 0.6591, 0.2756, 0.6364, 0.2362, 0.6136, 0.2756, 0.6364, 0.2362, 0.5909, 0.2362, 0.6136, 0.2756, 0.6818, 0.2362, 0.6591, 0.1968, 0.6364, 0.2362, 0.6591, 0.1968, 0.6136, 0.1968, 0.6364, 0.2362, 0.6364, 0.2362, 0.6136, 0.1968, 0.5909, 0.2362, 0.6136, 0.1968, 0.5682, 0.1968, 0.5909, 0.2362, 0.7045, 0.1968, 0.6818, 0.1575, 0.6591, 0.1968, 0.6818, 0.1575, 0.6364, 0.1575, 0.6591, 0.1968, 0.6591, 0.1968, 0.6364, 0.1575, 0.6136, 0.1968, 0.6364, 0.1575, 0.5909, 0.1575, 0.6136, 0.1968, 0.6136, 0.1968, 0.5909, 0.1575, 0.5682, 0.1968, 0.5909, 0.1575, 0.5455, 0.1575, 0.5682, 0.1968, 0.5227, 0.1181, 0.5, 0.1575, 0.5455, 0.1575, 0.5, 0.07873, 0.4773, 0.1181, 0.5227, 0.1181, 0.4773, 0.03937, 0.4545, 0.07873, 0.5, 0.07873, 0.5227, 0.1181, 0.4773, 0.1181, 0.5, 0.1575, 0.4773, 0.1181, 0.4545, 0.1575, 0.5, 0.1575, 0.5, 0.07873, 0.4545, 0.07873, 0.4773, 0.1181, 0.4545, 0.07873, 0.4318, 0.1181, 0.4773, 0.1181, 0.4773, 0.1181, 0.4318, 0.1181, 0.4545, 0.1575, 0.4318, 0.1181, 0.4091, 0.1575, 0.4545, 0.1575, 0.4773, 0.03937, 0.4318, 0.03937, 0.4545, 0.07873, 0.4318, 0.03937, 0.4091, 0.07873, 0.4545, 0.07873, 0.4545, 0.07873, 0.4091, 0.07873, 0.4318, 0.1181, 0.4091, 0.07873, 0.3864, 0.1181, 0.4318, 0.1181, 0.4318, 0.1181, 0.3864, 0.1181, 0.4091, 0.1575, 0.3864, 0.1181, 0.3636, 0.1575, 0.4091, 0.1575, 0.3409, 0.1181, 0.3182, 0.1575, 0.3636, 0.1575, 0.3182, 0.07873, 0.2955, 0.1181, 0.3409, 0.1181, 0.2955, 0.03937, 0.2727, 0.07873, 0.3182, 0.07873, 0.3409, 0.1181, 0.2955, 0.1181, 0.3182, 0.1575, 0.2955, 0.1181, 0.2727, 0.1575, 0.3182, 0.1575, 0.3182, 0.07873, 0.2727, 0.07873, 0.2955, 0.1181, 0.2727, 0.07873, 0.25, 0.1181, 0.2955, 0.1181, 0.2955, 0.1181, 0.25, 0.1181, 0.2727, 0.1575, 0.25, 0.1181, 0.2273, 0.1575, 0.2727, 0.1575, 0.2955, 0.03937, 0.25, 0.03937, 0.2727, 0.07873, 0.25, 0.03937, 0.2273, 0.07873, 0.2727, 0.07873, 0.2727, 0.07873, 0.2273, 0.07873, 0.25, 0.1181, 0.2273, 0.07873, 0.2045, 0.1181, 0.25, 0.1181, 0.25, 0.1181, 0.2045, 0.1181, 0.2273, 0.1575, 0.2045, 0.1181, 0.1818, 0.1575, 0.2273, 0.1575, 0.1591, 0.1181, 0.1364, 0.1575, 0.1818, 0.1575, 0.1364, 0.07873, 0.1136, 0.1181, 0.1591, 0.1181, 0.1136, 0.03937, 0.09091, 0.07873, 0.1364, 0.07873, 0.1591, 0.1181, 0.1136, 0.1181, 0.1364, 0.1575, 0.1136, 0.1181, 0.09091, 0.1575, 0.1364, 0.1575, 0.1364, 0.07873, 0.09091, 0.07873, 0.1136, 0.1181, 0.09091, 0.07873, 0.06818, 0.1181, 0.1136, 0.1181, 0.1136, 0.1181, 0.06818, 0.1181, 0.09091, 0.1575, 0.06818, 0.1181, 0.04545, 0.1575, 0.09091, 0.1575, 0.1136, 0.03937, 0.06818, 0.03937, 0.09091, 0.07873, 0.06818, 0.03937, 0.04545, 0.07873, 0.09091, 0.07873, 0.09091, 0.07873, 0.04545, 0.07873, 0.06818, 0.1181, 0.04545, 0.07873, 0.02273, 0.1181, 0.06818, 0.1181, 0.06818, 0.1181, 0.02273, 0.1181, 0.04545, 0.1575, 0.02273, 0.1181, 0.0, 0.1575, 0.04545, 0.1575, 0.5909, 0.1575, 0.5682, 0.1181, 0.5455, 0.1575, 0.6364, 0.1575, 0.6136, 0.1181, 0.5909, 0.1575, 0.6818, 0.1575, 0.6591, 0.1181, 0.6364, 0.1575, 0.5909, 0.1575, 0.6136, 0.1181, 0.5682, 0.1181, 0.6136, 0.1181, 0.5909, 0.07873, 0.5682, 0.1181, 0.6364, 0.1575, 0.6591, 0.1181, 0.6136, 0.1181, 0.6591, 0.1181, 0.6364, 0.07873, 0.6136, 0.1181, 0.6136, 0.1181, 0.6364, 0.07873, 0.5909, 0.07873, 0.6364, 0.07873, 0.6136, 0.03937, 0.5909, 0.07873, 0.6818, 0.1575, 0.7045, 0.1181, 0.6591, 0.1181, 0.7045, 0.1181, 0.6818, 0.07873, 0.6591, 0.1181, 0.6591, 0.1181, 0.6818, 0.07873, 0.6364, 0.07873, 0.6818, 0.07873, 0.6591, 0.03937, 0.6364, 0.07873, 0.6364, 0.07873, 0.6591, 0.03937, 0.6136, 0.03937, 0.6591, 0.03937, 0.6364, 0.0, 0.6136, 0.03937, 0.8864, 0.1181, 0.8636, 0.1575, 0.9091, 0.1575, 0.8636, 0.07873, 0.8409, 0.1181, 0.8864, 0.1181, 0.8409, 0.03937, 0.8182, 0.07873, 0.8636, 0.07873, 0.8864, 0.1181, 0.8409, 0.1181, 0.8636, 0.1575, 0.8409, 0.1181, 0.8182, 0.1575, 0.8636, 0.1575, 0.8636, 0.07873, 0.8182, 0.07873, 0.8409, 0.1181, 0.8182, 0.07873, 0.7955, 0.1181, 0.8409, 0.1181, 0.8409, 0.1181, 0.7955, 0.1181, 0.8182, 0.1575, 0.7955, 0.1181, 0.7727, 0.1575, 0.8182, 0.1575, 0.8409, 0.03937, 0.7955, 0.03937, 0.8182, 0.07873, 0.7955, 0.03937, 0.7727, 0.07873, 0.8182, 0.07873, 0.8182, 0.07873, 0.7727, 0.07873, 0.7955, 0.1181, 0.7727, 0.07873, 0.75, 0.1181, 0.7955, 0.1181, 0.7955, 0.1181, 0.75, 0.1181, 0.7727, 0.1575, 0.75, 0.1181, 0.7273, 0.1575, 0.7727, 0.1575])
me_icosphere.materials.append(mat_one_mode)
me_icosphere.use_remesh_fix_poles = True
me_icosphere.use_remesh_preserve_attributes = False
me_icosphere.use_mirror_vertex_groups = False
me_icosphere.update()
me_plane = bpy.data.meshes.new('Plane')
me_plane.from_pydata([(-2.143, -2.143, -1.714), (2.857, -2.143, -1.714), (-2.143, -2.143, 2.286), (2.857, -2.143, 2.286), (2.857, 2.857, -1.714), (-2.143, 2.857, -1.714), (-2.143, 2.857, 2.286), (2.857, -2.143, 2.286), (2.857, 2.857, 2.286)], [(3, 7)], [(0, 1, 3, 2), (5, 0, 2, 6), (0, 5, 4, 1), (4, 8, 7, 1)])
_uv = me_plane.uv_layers.new(name='UVMap')
_uv.uv.foreach_set('vector', [0.0, 0.0, 1.0, 0.0, 1.0, 0.0, 0.0, 0.0, 0.0, 0.5, 0.0, 0.0, 0.0, 0.0, 0.0, 0.5, 0.0, 0.0, 0.0, 0.5, 1.0, 0.5, 1.0, 0.0, 1.0, 0.5, 0.0, 0.0, 0.0, 0.0, 1.0, 0.0])
me_plane.materials.append(mat_walls)
me_plane.use_remesh_fix_poles = True
me_plane.use_remesh_preserve_attributes = False
me_plane.use_mirror_vertex_groups = False
me_plane.update()
me_plane_001 = bpy.data.meshes.new('Plane.001')
me_plane_001.from_pydata([], [], [])
_uv = me_plane_001.uv_layers.new(name='UVMap')
_uv.uv.foreach_set('vector', [])
me_plane_001.materials.append(mat_walls)
me_plane_001.use_remesh_fix_poles = True
me_plane_001.use_remesh_preserve_attributes = False
me_plane_001.use_mirror_vertex_groups = False
me_plane_001.update()

# ---- curves / text
cu_nurbspath = bpy.data.curves.new('NurbsPath', 'CURVE')
cu_nurbspath.dimensions = '3D'
_sp = cu_nurbspath.splines.new('NURBS'); _sp.points.add(4)
_sp.points.foreach_set('co', [-11.95, 7.061, 0.0, 1.0, -5.922, -0.8965, 0.0, 1.0, 0.06135, -3.895, 0.0, 1.0, 6.12, -0.8531, 0.0, 1.0, 12.02, 7.092, 0.0, 1.0])
_sp.order_u = 5
_sp.order_v = 0
_sp.use_endpoint_u = True
cu_nurbspath.use_path = True
cu_nurbspath.use_path_clamp = True
cu_nurbspath.fill_mode = 'FULL'

# ---- objects
ob_cylinder = bpy.data.objects.new('Cylinder', me_cylinder)
ob_spot = bpy.data.objects.new('Spot', light_spot)
ob_spot_001 = bpy.data.objects.new('Spot.001', light_spot_001)
ob_spot_002 = bpy.data.objects.new('Spot.002', light_spot_002)
ob_spot_003 = bpy.data.objects.new('Spot.003', light_spot_003)
ob_icosphere = bpy.data.objects.new('Icosphere', me_icosphere)
ob_nurbspath = bpy.data.objects.new('NurbsPath', cu_nurbspath)
ob_plane = bpy.data.objects.new('Plane', me_plane)
ob_camera = bpy.data.objects.new('Camera', cam_camera_001)
ob_plane_001 = bpy.data.objects.new('Plane.001', me_plane_001)

# ---- transforms, parenting, visibility, modifiers, constraints
ob_cylinder.location = (0.0, 0.0, 0.0)
ob_cylinder.rotation_euler = (1.571, -2.328e-10, 3.142)
ob_cylinder.hide_render = True
ob_cylinder.lineart.crease_threshold = 0.0
ob_spot.location = (0.1074, -0.03028, -8.193)
ob_spot.rotation_euler = (-3.142, 6.283, -1.487e-11)
ob_spot.lineart.crease_threshold = 0.0
ob_spot_001.location = (8.536, -0.03028, -5.154)
ob_spot_001.rotation_euler = (-3.142, 5.275, -2.13e-07)
ob_spot_001.lineart.crease_threshold = 0.0
ob_spot_002.location = (-5.522, -0.03028, 0.04098)
ob_spot_002.rotation_euler = (-3.14, 7.854, 0.001215)
ob_spot_002.lineart.crease_threshold = 0.0
ob_spot_003.location = (4.419, -0.03029, 8.71)
ob_spot_003.rotation_euler = (-3.142, 3.626, 7.076e-08)
ob_spot_003.lineart.crease_threshold = 0.0
ob_icosphere.location = (0.1065, 3.224e-07, 0.08705)
ob_icosphere.scale = (1.0, 1.423, 1.0)
ob_icosphere.lineart.crease_threshold = 0.0
_m = ob_icosphere.modifiers.new('Subdivision', 'SUBSURF')
_m.uv_smooth = 'PRESERVE_CORNERS'
_m.show_only_control_edges = False
ob_nurbspath.location = (10.11, -0.07667, 0.1179)
ob_nurbspath.rotation_euler = (0.0, -0.0, 1.571)
ob_nurbspath.lineart.crease_threshold = 0.0
ob_plane.location = (-0.8781, 2.172, 2.504)
ob_plane.rotation_euler = (-2.61e-09, -5.731e-09, -1.571)
ob_plane.scale = (6.876, 6.876, 6.876)
ob_plane.lineart.crease_threshold = 0.0
ob_camera.location = (-17.33, -11.61, 0.6324)
ob_camera.rotation_euler = (1.572, -1.654e-05, 1.571)
ob_camera.lineart.crease_threshold = 0.0
_c = ob_camera.constraints.new('CLAMP_TO'); _c.name = 'Clamp To'
_c.active = False
_c.target = ob_nurbspath
_c = ob_camera.constraints.new('TRACK_TO'); _c.name = 'Track To'
_c.target = ob_icosphere
ob_plane_001.location = (0.0, -1.0, 0.0)
ob_plane_001.lineart.crease_threshold = 0.0

# ---- collection membership
scene.collection.objects.link(ob_cylinder)
scene.collection.objects.link(ob_spot)
scene.collection.objects.link(ob_spot_001)
scene.collection.objects.link(ob_spot_002)
scene.collection.objects.link(ob_spot_003)
scene.collection.objects.link(ob_icosphere)
scene.collection.objects.link(ob_nurbspath)
col_collection.objects.link(ob_plane)
col_collection.objects.link(ob_camera)
col_collection.objects.link(ob_plane_001)

# ---- scene / render settings (as saved in the file)
scene.camera = ob_camera
scene.frame_start = 1; scene.frame_end = 300; scene.frame_set(1)
scene.render.engine = 'CYCLES'
scene.render.image_settings.color_depth = '16'
scene.render.use_overwrite = False
scene.render.use_file_extension = False
scene.cycles.shading_system = True
scene.cycles.use_denoising = False
scene.cycles.samples = 64
scene.cycles.sampling_pattern = 'TABULATED_SOBOL'
scene.cycles.use_adaptive_sampling = False
scene.cycles.use_light_tree = False
scene.eevee.taa_render_samples = 128
scene.view_settings.view_transform = 'Filmic'
bpy.context.view_layer.update()
